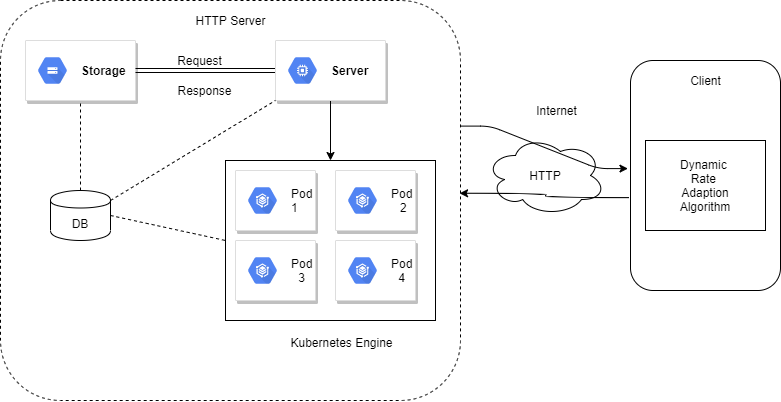

The diagram above was exported from draw.io. Its source (the exported page's mxGraphModel, read from the mxfile embedded in the PNG):
<mxGraphModel dx="1221" dy="682" grid="1" gridSize="10" guides="1" tooltips="1" connect="1" arrows="1" fold="1" page="1" pageScale="1" pageWidth="850" pageHeight="1100" math="0" shadow="0">
  <root>
    <mxCell id="0" />
    <mxCell id="1" parent="0" />
    <mxCell id="qFiaOlvK7FKKKHE1eL__-3" value="" style="rounded=1;whiteSpace=wrap;html=1;" vertex="1" parent="1">
      <mxGeometry x="645" y="220" width="150" height="230" as="geometry" />
    </mxCell>
    <mxCell id="qFiaOlvK7FKKKHE1eL__-1" value="" style="rounded=1;whiteSpace=wrap;html=1;dashed=1;" vertex="1" parent="1">
      <mxGeometry x="15" y="160" width="460" height="400" as="geometry" />
    </mxCell>
    <mxCell id="hp5Z-TpP0spYd6jAviAq-1" value="" style="strokeColor=#dddddd;shadow=1;strokeWidth=1;rounded=1;absoluteArcSize=1;arcSize=2;" parent="1" vertex="1">
      <mxGeometry x="40" y="200" width="110" height="60" as="geometry" />
    </mxCell>
    <mxCell id="hp5Z-TpP0spYd6jAviAq-2" value="&lt;font color=&quot;#000000&quot;&gt;&lt;b&gt;Storage&lt;/b&gt;&lt;/font&gt;" style="dashed=0;connectable=0;html=1;fillColor=#5184F3;strokeColor=none;shape=mxgraph.gcp2.hexIcon;prIcon=cloud_storage;part=1;labelPosition=right;verticalLabelPosition=middle;align=left;verticalAlign=middle;spacingLeft=5;fontColor=#999999;fontSize=12;" parent="hp5Z-TpP0spYd6jAviAq-1" vertex="1">
      <mxGeometry y="0.5" width="44" height="39" relative="1" as="geometry">
        <mxPoint x="5" y="-19.5" as="offset" />
      </mxGeometry>
    </mxCell>
    <mxCell id="hp5Z-TpP0spYd6jAviAq-36" style="edgeStyle=none;shape=link;rounded=0;orthogonalLoop=1;jettySize=auto;html=1;exitX=0;exitY=0.5;exitDx=0;exitDy=0;entryX=1;entryY=0.5;entryDx=0;entryDy=0;" parent="1" source="hp5Z-TpP0spYd6jAviAq-3" target="hp5Z-TpP0spYd6jAviAq-1" edge="1">
      <mxGeometry relative="1" as="geometry" />
    </mxCell>
    <mxCell id="hp5Z-TpP0spYd6jAviAq-40" style="edgeStyle=none;rounded=0;orthogonalLoop=1;jettySize=auto;html=1;exitX=0.5;exitY=1;exitDx=0;exitDy=0;entryX=0.5;entryY=0;entryDx=0;entryDy=0;" parent="1" source="hp5Z-TpP0spYd6jAviAq-3" target="hp5Z-TpP0spYd6jAviAq-8" edge="1">
      <mxGeometry relative="1" as="geometry" />
    </mxCell>
    <mxCell id="hp5Z-TpP0spYd6jAviAq-3" value="" style="strokeColor=#dddddd;shadow=1;strokeWidth=1;rounded=1;absoluteArcSize=1;arcSize=2;" parent="1" vertex="1">
      <mxGeometry x="290" y="200" width="110" height="60" as="geometry" />
    </mxCell>
    <mxCell id="hp5Z-TpP0spYd6jAviAq-4" value="&lt;font color=&quot;#000000&quot;&gt;&lt;b&gt;Server&lt;/b&gt;&lt;/font&gt;" style="dashed=0;connectable=0;html=1;fillColor=#5184F3;strokeColor=none;shape=mxgraph.gcp2.hexIcon;prIcon=compute_engine;part=1;labelPosition=right;verticalLabelPosition=middle;align=left;verticalAlign=middle;spacingLeft=5;fontColor=#999999;fontSize=12;" parent="hp5Z-TpP0spYd6jAviAq-3" vertex="1">
      <mxGeometry y="0.5" width="44" height="39" relative="1" as="geometry">
        <mxPoint x="5" y="-19.5" as="offset" />
      </mxGeometry>
    </mxCell>
    <mxCell id="hp5Z-TpP0spYd6jAviAq-8" value="" style="rounded=0;whiteSpace=wrap;html=1;" parent="1" vertex="1">
      <mxGeometry x="240" y="320" width="210" height="160" as="geometry" />
    </mxCell>
    <mxCell id="hp5Z-TpP0spYd6jAviAq-11" value="" style="strokeColor=#dddddd;shadow=1;strokeWidth=1;rounded=1;absoluteArcSize=1;arcSize=2;" parent="1" vertex="1">
      <mxGeometry x="250" y="330" width="80" height="60" as="geometry" />
    </mxCell>
    <mxCell id="hp5Z-TpP0spYd6jAviAq-12" value="&lt;font color=&quot;#000000&quot;&gt;Pod &lt;br&gt;1&lt;/font&gt;" style="dashed=0;connectable=0;html=1;fillColor=#5184F3;strokeColor=none;shape=mxgraph.gcp2.hexIcon;prIcon=gke_on_prem;part=1;labelPosition=right;verticalLabelPosition=middle;align=left;verticalAlign=middle;spacingLeft=5;fontColor=#999999;fontSize=12;" parent="hp5Z-TpP0spYd6jAviAq-11" vertex="1">
      <mxGeometry y="0.5" width="44" height="39" relative="1" as="geometry">
        <mxPoint x="5" y="-19.5" as="offset" />
      </mxGeometry>
    </mxCell>
    <mxCell id="hp5Z-TpP0spYd6jAviAq-13" value="" style="strokeColor=#dddddd;shadow=1;strokeWidth=1;rounded=1;absoluteArcSize=1;arcSize=2;" parent="1" vertex="1">
      <mxGeometry x="350" y="330" width="80" height="60" as="geometry" />
    </mxCell>
    <mxCell id="hp5Z-TpP0spYd6jAviAq-14" value="&lt;div style=&quot;text-align: center&quot;&gt;&lt;span style=&quot;color: rgb(0 , 0 , 0)&quot;&gt;Pod&amp;nbsp;&lt;/span&gt;&lt;/div&gt;&lt;font color=&quot;#000000&quot;&gt;&lt;div style=&quot;text-align: center&quot;&gt;&lt;span&gt;2&lt;/span&gt;&lt;/div&gt;&lt;/font&gt;" style="dashed=0;connectable=0;html=1;fillColor=#5184F3;strokeColor=none;shape=mxgraph.gcp2.hexIcon;prIcon=gke_on_prem;part=1;labelPosition=right;verticalLabelPosition=middle;align=left;verticalAlign=middle;spacingLeft=5;fontColor=#999999;fontSize=12;" parent="hp5Z-TpP0spYd6jAviAq-13" vertex="1">
      <mxGeometry y="0.5" width="44" height="39" relative="1" as="geometry">
        <mxPoint x="5" y="-19.5" as="offset" />
      </mxGeometry>
    </mxCell>
    <mxCell id="hp5Z-TpP0spYd6jAviAq-15" value="" style="strokeColor=#dddddd;shadow=1;strokeWidth=1;rounded=1;absoluteArcSize=1;arcSize=2;" parent="1" vertex="1">
      <mxGeometry x="250" y="400" width="80" height="60" as="geometry" />
    </mxCell>
    <mxCell id="hp5Z-TpP0spYd6jAviAq-16" value="&lt;div style=&quot;text-align: center&quot;&gt;&lt;span style=&quot;color: rgb(0 , 0 , 0)&quot;&gt;Pod&lt;/span&gt;&lt;/div&gt;&lt;font color=&quot;#000000&quot;&gt;&lt;div style=&quot;text-align: center&quot;&gt;&lt;span&gt;3&lt;/span&gt;&lt;/div&gt;&lt;/font&gt;" style="dashed=0;connectable=0;html=1;fillColor=#5184F3;strokeColor=none;shape=mxgraph.gcp2.hexIcon;prIcon=gke_on_prem;part=1;labelPosition=right;verticalLabelPosition=middle;align=left;verticalAlign=middle;spacingLeft=5;fontColor=#999999;fontSize=12;" parent="hp5Z-TpP0spYd6jAviAq-15" vertex="1">
      <mxGeometry y="0.5" width="44" height="39" relative="1" as="geometry">
        <mxPoint x="5" y="-19.5" as="offset" />
      </mxGeometry>
    </mxCell>
    <mxCell id="hp5Z-TpP0spYd6jAviAq-17" value="" style="strokeColor=#dddddd;shadow=1;strokeWidth=1;rounded=1;absoluteArcSize=1;arcSize=2;" parent="1" vertex="1">
      <mxGeometry x="350" y="400" width="80" height="60" as="geometry" />
    </mxCell>
    <mxCell id="hp5Z-TpP0spYd6jAviAq-18" value="&lt;div style=&quot;text-align: center&quot;&gt;&lt;span style=&quot;color: rgb(0 , 0 , 0)&quot;&gt;Pod&lt;/span&gt;&lt;/div&gt;&lt;font color=&quot;#000000&quot;&gt;&lt;div style=&quot;text-align: center&quot;&gt;&lt;span&gt;4&lt;/span&gt;&lt;/div&gt;&lt;/font&gt;" style="dashed=0;connectable=0;html=1;fillColor=#5184F3;strokeColor=none;shape=mxgraph.gcp2.hexIcon;prIcon=gke_on_prem;part=1;labelPosition=right;verticalLabelPosition=middle;align=left;verticalAlign=middle;spacingLeft=5;fontColor=#999999;fontSize=12;" parent="hp5Z-TpP0spYd6jAviAq-17" vertex="1">
      <mxGeometry y="0.5" width="44" height="39" relative="1" as="geometry">
        <mxPoint x="5" y="-19.5" as="offset" />
      </mxGeometry>
    </mxCell>
    <mxCell id="hp5Z-TpP0spYd6jAviAq-37" value="Request" style="text;html=1;align=center;verticalAlign=middle;resizable=0;points=[];autosize=1;" parent="1" vertex="1">
      <mxGeometry x="184" y="210" width="60" height="20" as="geometry" />
    </mxCell>
    <mxCell id="hp5Z-TpP0spYd6jAviAq-38" value="Response" style="text;html=1;align=center;verticalAlign=middle;resizable=0;points=[];autosize=1;" parent="1" vertex="1">
      <mxGeometry x="184" y="240" width="70" height="20" as="geometry" />
    </mxCell>
    <mxCell id="hp5Z-TpP0spYd6jAviAq-39" value="Kubernetes Engine" style="text;html=1;align=center;verticalAlign=middle;resizable=0;points=[];autosize=1;" parent="1" vertex="1">
      <mxGeometry x="296" y="492" width="120" height="20" as="geometry" />
    </mxCell>
    <mxCell id="hp5Z-TpP0spYd6jAviAq-45" value="DB" style="shape=cylinder;whiteSpace=wrap;html=1;boundedLbl=1;backgroundOutline=1;" parent="1" vertex="1">
      <mxGeometry x="65" y="350" width="60" height="50" as="geometry" />
    </mxCell>
    <mxCell id="hp5Z-TpP0spYd6jAviAq-46" value="" style="endArrow=none;dashed=1;html=1;entryX=0;entryY=1;entryDx=0;entryDy=0;" parent="1" target="hp5Z-TpP0spYd6jAviAq-3" edge="1">
      <mxGeometry width="50" height="50" relative="1" as="geometry">
        <mxPoint x="125" y="360" as="sourcePoint" />
        <mxPoint x="175" y="310" as="targetPoint" />
      </mxGeometry>
    </mxCell>
    <mxCell id="hp5Z-TpP0spYd6jAviAq-47" value="" style="endArrow=none;dashed=1;html=1;entryX=0;entryY=0.5;entryDx=0;entryDy=0;exitX=1;exitY=0.5;exitDx=0;exitDy=0;" parent="1" source="hp5Z-TpP0spYd6jAviAq-45" target="hp5Z-TpP0spYd6jAviAq-8" edge="1">
      <mxGeometry width="50" height="50" relative="1" as="geometry">
        <mxPoint x="40" y="640" as="sourcePoint" />
        <mxPoint x="90" y="590" as="targetPoint" />
      </mxGeometry>
    </mxCell>
    <mxCell id="hp5Z-TpP0spYd6jAviAq-48" value="" style="endArrow=none;dashed=1;html=1;entryX=0.5;entryY=1;entryDx=0;entryDy=0;exitX=0.5;exitY=0;exitDx=0;exitDy=0;" parent="1" source="hp5Z-TpP0spYd6jAviAq-45" target="hp5Z-TpP0spYd6jAviAq-1" edge="1">
      <mxGeometry width="50" height="50" relative="1" as="geometry">
        <mxPoint x="40" y="640" as="sourcePoint" />
        <mxPoint x="90" y="590" as="targetPoint" />
      </mxGeometry>
    </mxCell>
    <mxCell id="qFiaOlvK7FKKKHE1eL__-2" value="Dynamic&amp;nbsp;&lt;br&gt;Rate&amp;nbsp;&lt;br&gt;Adaption&lt;br&gt;Algorithm" style="rounded=0;whiteSpace=wrap;html=1;" vertex="1" parent="1">
      <mxGeometry x="660" y="300" width="120" height="90" as="geometry" />
    </mxCell>
    <mxCell id="qFiaOlvK7FKKKHE1eL__-4" value="Client" style="text;html=1;align=center;verticalAlign=middle;resizable=0;points=[];autosize=1;" vertex="1" parent="1">
      <mxGeometry x="695" y="230" width="50" height="20" as="geometry" />
    </mxCell>
    <mxCell id="qFiaOlvK7FKKKHE1eL__-5" value="HTTP Server" style="text;html=1;align=center;verticalAlign=middle;resizable=0;points=[];autosize=1;" vertex="1" parent="1">
      <mxGeometry x="200" y="170" width="90" height="20" as="geometry" />
    </mxCell>
    <mxCell id="qFiaOlvK7FKKKHE1eL__-6" value="HTTP" style="ellipse;shape=cloud;whiteSpace=wrap;html=1;" vertex="1" parent="1">
      <mxGeometry x="500" y="295" width="120" height="80" as="geometry" />
    </mxCell>
    <mxCell id="qFiaOlvK7FKKKHE1eL__-8" value="Internet" style="text;html=1;align=center;verticalAlign=middle;resizable=0;points=[];autosize=1;" vertex="1" parent="1">
      <mxGeometry x="541" y="260" width="60" height="20" as="geometry" />
    </mxCell>
    <mxCell id="qFiaOlvK7FKKKHE1eL__-11" value="" style="edgeStyle=entityRelationEdgeStyle;elbow=vertical;endArrow=classic;html=1;exitX=1;exitY=0.314;exitDx=0;exitDy=0;exitPerimeter=0;entryX=-0.017;entryY=0.47;entryDx=0;entryDy=0;entryPerimeter=0;" edge="1" parent="1" source="qFiaOlvK7FKKKHE1eL__-1" target="qFiaOlvK7FKKKHE1eL__-3">
      <mxGeometry width="50" height="50" relative="1" as="geometry">
        <mxPoint x="670" y="360" as="sourcePoint" />
        <mxPoint x="720" y="310" as="targetPoint" />
      </mxGeometry>
    </mxCell>
    <mxCell id="qFiaOlvK7FKKKHE1eL__-12" value="" style="edgeStyle=orthogonalEdgeStyle;endArrow=classic;html=1;exitX=-0.012;exitY=0.596;exitDx=0;exitDy=0;exitPerimeter=0;entryX=0.998;entryY=0.482;entryDx=0;entryDy=0;entryPerimeter=0;curved=1;" edge="1" parent="1" source="qFiaOlvK7FKKKHE1eL__-3" target="qFiaOlvK7FKKKHE1eL__-1">
      <mxGeometry width="50" height="50" relative="1" as="geometry">
        <mxPoint x="485" y="295.6" as="sourcePoint" />
        <mxPoint x="652.45" y="338.1" as="targetPoint" />
      </mxGeometry>
    </mxCell>
  </root>
</mxGraphModel>